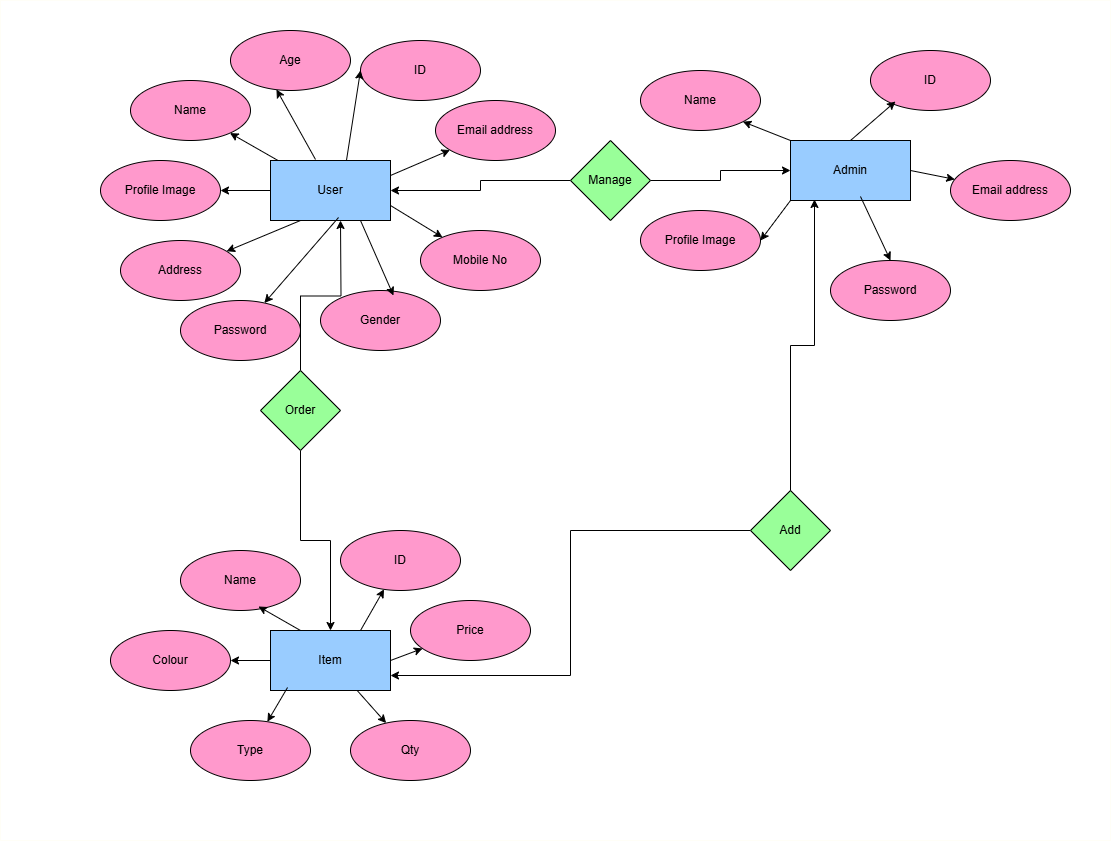

The diagram above was exported from draw.io. Its source (the exported page's mxGraphModel, read from the mxfile embedded in the PNG):
<mxGraphModel dx="1970" dy="460" grid="1" gridSize="10" guides="1" tooltips="1" connect="1" arrows="1" fold="1" page="1" pageScale="1" pageWidth="850" pageHeight="1100" math="0" shadow="0">
  <root>
    <mxCell id="0" />
    <mxCell id="1" parent="0" />
    <mxCell id="dS4wADqvU-vqLbvVqqLw-1" value="" style="rounded=0;whiteSpace=wrap;html=1;strokeColor=#FFFEF7;" vertex="1" parent="1">
      <mxGeometry x="-70" y="10" width="1110" height="840" as="geometry" />
    </mxCell>
    <mxCell id="dS4wADqvU-vqLbvVqqLw-2" value="User" style="rounded=0;whiteSpace=wrap;html=1;fillColor=#99CCFF;" vertex="1" parent="1">
      <mxGeometry x="200" y="170" width="120" height="60" as="geometry" />
    </mxCell>
    <mxCell id="dS4wADqvU-vqLbvVqqLw-3" value="Admin" style="rounded=0;whiteSpace=wrap;html=1;fillColor=#99CCFF;" vertex="1" parent="1">
      <mxGeometry x="720" y="150" width="120" height="60" as="geometry" />
    </mxCell>
    <mxCell id="dS4wADqvU-vqLbvVqqLw-4" value="ID" style="ellipse;whiteSpace=wrap;html=1;fillColor=#FF99CC;" vertex="1" parent="1">
      <mxGeometry x="290" y="50" width="120" height="60" as="geometry" />
    </mxCell>
    <mxCell id="dS4wADqvU-vqLbvVqqLw-5" value="Name" style="ellipse;whiteSpace=wrap;html=1;fillColor=#FF99CC;" vertex="1" parent="1">
      <mxGeometry x="60" y="90" width="120" height="60" as="geometry" />
    </mxCell>
    <mxCell id="dS4wADqvU-vqLbvVqqLw-6" value="Age" style="ellipse;whiteSpace=wrap;html=1;fillColor=#FF99CC;" vertex="1" parent="1">
      <mxGeometry x="160" y="40" width="120" height="60" as="geometry" />
    </mxCell>
    <mxCell id="dS4wADqvU-vqLbvVqqLw-7" value="Address" style="ellipse;whiteSpace=wrap;html=1;fillColor=#FF99CC;" vertex="1" parent="1">
      <mxGeometry x="50" y="250" width="120" height="60" as="geometry" />
    </mxCell>
    <mxCell id="dS4wADqvU-vqLbvVqqLw-8" value="Gender" style="ellipse;whiteSpace=wrap;html=1;fillColor=#FF99CC;" vertex="1" parent="1">
      <mxGeometry x="250" y="300" width="120" height="60" as="geometry" />
    </mxCell>
    <mxCell id="dS4wADqvU-vqLbvVqqLw-9" value="Mobile No" style="ellipse;whiteSpace=wrap;html=1;fillColor=#FF99CC;" vertex="1" parent="1">
      <mxGeometry x="350" y="240" width="120" height="60" as="geometry" />
    </mxCell>
    <mxCell id="dS4wADqvU-vqLbvVqqLw-10" value="ID" style="ellipse;whiteSpace=wrap;html=1;fillColor=#FF99CC;" vertex="1" parent="1">
      <mxGeometry x="800" y="60" width="120" height="60" as="geometry" />
    </mxCell>
    <mxCell id="dS4wADqvU-vqLbvVqqLw-11" value="Name" style="ellipse;whiteSpace=wrap;html=1;fillColor=#FF99CC;" vertex="1" parent="1">
      <mxGeometry x="570" y="80" width="120" height="60" as="geometry" />
    </mxCell>
    <mxCell id="dS4wADqvU-vqLbvVqqLw-16" value="Email address" style="ellipse;whiteSpace=wrap;html=1;fillColor=#FF99CC;" vertex="1" parent="1">
      <mxGeometry x="365" y="110" width="120" height="60" as="geometry" />
    </mxCell>
    <mxCell id="dS4wADqvU-vqLbvVqqLw-17" value="Profile Image" style="ellipse;whiteSpace=wrap;html=1;fillColor=#FF99CC;" vertex="1" parent="1">
      <mxGeometry x="30" y="170" width="120" height="60" as="geometry" />
    </mxCell>
    <mxCell id="dS4wADqvU-vqLbvVqqLw-18" value="Profile Image" style="ellipse;whiteSpace=wrap;html=1;fillColor=#FF99CC;" vertex="1" parent="1">
      <mxGeometry x="570" y="220" width="120" height="60" as="geometry" />
    </mxCell>
    <mxCell id="dS4wADqvU-vqLbvVqqLw-20" value="" style="endArrow=classic;html=1;rounded=0;entryX=0.383;entryY=0.983;entryDx=0;entryDy=0;entryPerimeter=0;exitX=0.375;exitY=-0.017;exitDx=0;exitDy=0;exitPerimeter=0;" edge="1" parent="1" source="dS4wADqvU-vqLbvVqqLw-2" target="dS4wADqvU-vqLbvVqqLw-6">
      <mxGeometry width="50" height="50" relative="1" as="geometry">
        <mxPoint x="160" y="320" as="sourcePoint" />
        <mxPoint x="210" y="270" as="targetPoint" />
      </mxGeometry>
    </mxCell>
    <mxCell id="dS4wADqvU-vqLbvVqqLw-21" value="" style="endArrow=classic;html=1;rounded=0;entryX=0;entryY=0.5;entryDx=0;entryDy=0;exitX=0.633;exitY=0;exitDx=0;exitDy=0;exitPerimeter=0;" edge="1" parent="1" source="dS4wADqvU-vqLbvVqqLw-2" target="dS4wADqvU-vqLbvVqqLw-4">
      <mxGeometry width="50" height="50" relative="1" as="geometry">
        <mxPoint x="250" y="184" as="sourcePoint" />
        <mxPoint x="256" y="109" as="targetPoint" />
      </mxGeometry>
    </mxCell>
    <mxCell id="dS4wADqvU-vqLbvVqqLw-22" value="" style="endArrow=classic;html=1;rounded=0;exitX=1;exitY=0.25;exitDx=0;exitDy=0;" edge="1" parent="1" source="dS4wADqvU-vqLbvVqqLw-2" target="dS4wADqvU-vqLbvVqqLw-16">
      <mxGeometry width="50" height="50" relative="1" as="geometry">
        <mxPoint x="286" y="180" as="sourcePoint" />
        <mxPoint x="340" y="130" as="targetPoint" />
      </mxGeometry>
    </mxCell>
    <mxCell id="dS4wADqvU-vqLbvVqqLw-23" value="" style="endArrow=classic;html=1;rounded=0;exitX=1;exitY=0.75;exitDx=0;exitDy=0;" edge="1" parent="1" source="dS4wADqvU-vqLbvVqqLw-2" target="dS4wADqvU-vqLbvVqqLw-9">
      <mxGeometry width="50" height="50" relative="1" as="geometry">
        <mxPoint x="330" y="195" as="sourcePoint" />
        <mxPoint x="377" y="202" as="targetPoint" />
      </mxGeometry>
    </mxCell>
    <mxCell id="dS4wADqvU-vqLbvVqqLw-24" value="" style="endArrow=classic;html=1;rounded=0;exitX=0.75;exitY=1;exitDx=0;exitDy=0;entryX=0.608;entryY=0.083;entryDx=0;entryDy=0;entryPerimeter=0;" edge="1" parent="1" source="dS4wADqvU-vqLbvVqqLw-2" target="dS4wADqvU-vqLbvVqqLw-8">
      <mxGeometry width="50" height="50" relative="1" as="geometry">
        <mxPoint x="330" y="225" as="sourcePoint" />
        <mxPoint x="372" y="264" as="targetPoint" />
      </mxGeometry>
    </mxCell>
    <mxCell id="dS4wADqvU-vqLbvVqqLw-25" value="" style="endArrow=classic;html=1;rounded=0;exitX=0.25;exitY=1;exitDx=0;exitDy=0;" edge="1" parent="1" source="dS4wADqvU-vqLbvVqqLw-2" target="dS4wADqvU-vqLbvVqqLw-7">
      <mxGeometry width="50" height="50" relative="1" as="geometry">
        <mxPoint x="300" y="240" as="sourcePoint" />
        <mxPoint x="283" y="315" as="targetPoint" />
      </mxGeometry>
    </mxCell>
    <mxCell id="dS4wADqvU-vqLbvVqqLw-26" value="" style="endArrow=classic;html=1;rounded=0;exitX=0;exitY=0.5;exitDx=0;exitDy=0;" edge="1" parent="1" source="dS4wADqvU-vqLbvVqqLw-2" target="dS4wADqvU-vqLbvVqqLw-17">
      <mxGeometry width="50" height="50" relative="1" as="geometry">
        <mxPoint x="240" y="240" as="sourcePoint" />
        <mxPoint x="166" y="271" as="targetPoint" />
      </mxGeometry>
    </mxCell>
    <mxCell id="dS4wADqvU-vqLbvVqqLw-27" value="" style="endArrow=classic;html=1;rounded=0;" edge="1" parent="1" source="dS4wADqvU-vqLbvVqqLw-2" target="dS4wADqvU-vqLbvVqqLw-5">
      <mxGeometry width="50" height="50" relative="1" as="geometry">
        <mxPoint x="210" y="210" as="sourcePoint" />
        <mxPoint x="160" y="210" as="targetPoint" />
      </mxGeometry>
    </mxCell>
    <mxCell id="dS4wADqvU-vqLbvVqqLw-28" value="" style="endArrow=classic;html=1;rounded=0;exitX=0;exitY=0;exitDx=0;exitDy=0;entryX=1;entryY=1;entryDx=0;entryDy=0;" edge="1" parent="1" source="dS4wADqvU-vqLbvVqqLw-3" target="dS4wADqvU-vqLbvVqqLw-11">
      <mxGeometry width="50" height="50" relative="1" as="geometry">
        <mxPoint x="720" y="80" as="sourcePoint" />
        <mxPoint x="703" y="155" as="targetPoint" />
      </mxGeometry>
    </mxCell>
    <mxCell id="dS4wADqvU-vqLbvVqqLw-29" value="" style="endArrow=classic;html=1;rounded=0;exitX=0;exitY=1;exitDx=0;exitDy=0;entryX=1;entryY=0.5;entryDx=0;entryDy=0;" edge="1" parent="1" source="dS4wADqvU-vqLbvVqqLw-3" target="dS4wADqvU-vqLbvVqqLw-18">
      <mxGeometry width="50" height="50" relative="1" as="geometry">
        <mxPoint x="730" y="160" as="sourcePoint" />
        <mxPoint x="682" y="141" as="targetPoint" />
      </mxGeometry>
    </mxCell>
    <mxCell id="dS4wADqvU-vqLbvVqqLw-30" value="" style="endArrow=classic;html=1;rounded=0;exitX=0.5;exitY=0;exitDx=0;exitDy=0;entryX=0.208;entryY=0.85;entryDx=0;entryDy=0;entryPerimeter=0;" edge="1" parent="1" source="dS4wADqvU-vqLbvVqqLw-3" target="dS4wADqvU-vqLbvVqqLw-10">
      <mxGeometry width="50" height="50" relative="1" as="geometry">
        <mxPoint x="730" y="220" as="sourcePoint" />
        <mxPoint x="700" y="260" as="targetPoint" />
      </mxGeometry>
    </mxCell>
    <mxCell id="dS4wADqvU-vqLbvVqqLw-31" value="Password" style="ellipse;whiteSpace=wrap;html=1;fillColor=#FF99CC;" vertex="1" parent="1">
      <mxGeometry x="110" y="310" width="120" height="60" as="geometry" />
    </mxCell>
    <mxCell id="dS4wADqvU-vqLbvVqqLw-32" value="" style="endArrow=classic;html=1;rounded=0;exitX=0.567;exitY=0.95;exitDx=0;exitDy=0;exitPerimeter=0;" edge="1" parent="1" source="dS4wADqvU-vqLbvVqqLw-2" target="dS4wADqvU-vqLbvVqqLw-31">
      <mxGeometry width="50" height="50" relative="1" as="geometry">
        <mxPoint x="240" y="240" as="sourcePoint" />
        <mxPoint x="166" y="271" as="targetPoint" />
      </mxGeometry>
    </mxCell>
    <mxCell id="dS4wADqvU-vqLbvVqqLw-33" value="Password" style="ellipse;whiteSpace=wrap;html=1;fillColor=#FF99CC;" vertex="1" parent="1">
      <mxGeometry x="760" y="270" width="120" height="60" as="geometry" />
    </mxCell>
    <mxCell id="dS4wADqvU-vqLbvVqqLw-35" value="Email address" style="ellipse;whiteSpace=wrap;html=1;fillColor=#FF99CC;" vertex="1" parent="1">
      <mxGeometry x="880" y="170" width="120" height="60" as="geometry" />
    </mxCell>
    <mxCell id="dS4wADqvU-vqLbvVqqLw-36" value="" style="endArrow=classic;html=1;rounded=0;exitX=1;exitY=0.5;exitDx=0;exitDy=0;" edge="1" parent="1" source="dS4wADqvU-vqLbvVqqLw-3" target="dS4wADqvU-vqLbvVqqLw-35">
      <mxGeometry width="50" height="50" relative="1" as="geometry">
        <mxPoint x="790" y="160" as="sourcePoint" />
        <mxPoint x="835" y="121" as="targetPoint" />
      </mxGeometry>
    </mxCell>
    <mxCell id="dS4wADqvU-vqLbvVqqLw-37" value="" style="endArrow=classic;html=1;rounded=0;exitX=0.583;exitY=0.933;exitDx=0;exitDy=0;exitPerimeter=0;entryX=0.5;entryY=0;entryDx=0;entryDy=0;" edge="1" parent="1" source="dS4wADqvU-vqLbvVqqLw-3" target="dS4wADqvU-vqLbvVqqLw-33">
      <mxGeometry width="50" height="50" relative="1" as="geometry">
        <mxPoint x="850" y="190" as="sourcePoint" />
        <mxPoint x="894" y="199" as="targetPoint" />
      </mxGeometry>
    </mxCell>
    <mxCell id="dS4wADqvU-vqLbvVqqLw-38" value="Item" style="rounded=0;whiteSpace=wrap;html=1;fillColor=#99CCFF;" vertex="1" parent="1">
      <mxGeometry x="200" y="640" width="120" height="60" as="geometry" />
    </mxCell>
    <mxCell id="dS4wADqvU-vqLbvVqqLw-41" value="ID" style="ellipse;whiteSpace=wrap;html=1;fillColor=#FF99CC;" vertex="1" parent="1">
      <mxGeometry x="270" y="540" width="120" height="60" as="geometry" />
    </mxCell>
    <mxCell id="dS4wADqvU-vqLbvVqqLw-42" value="Name" style="ellipse;whiteSpace=wrap;html=1;fillColor=#FF99CC;" vertex="1" parent="1">
      <mxGeometry x="110" y="560" width="120" height="60" as="geometry" />
    </mxCell>
    <mxCell id="dS4wADqvU-vqLbvVqqLw-43" value="Colour" style="ellipse;whiteSpace=wrap;html=1;fillColor=#FF99CC;" vertex="1" parent="1">
      <mxGeometry x="40" y="640" width="120" height="60" as="geometry" />
    </mxCell>
    <mxCell id="dS4wADqvU-vqLbvVqqLw-44" value="Type" style="ellipse;whiteSpace=wrap;html=1;fillColor=#FF99CC;" vertex="1" parent="1">
      <mxGeometry x="120" y="730" width="120" height="60" as="geometry" />
    </mxCell>
    <mxCell id="dS4wADqvU-vqLbvVqqLw-45" value="Qty" style="ellipse;whiteSpace=wrap;html=1;fillColor=#FF99CC;" vertex="1" parent="1">
      <mxGeometry x="280" y="730" width="120" height="60" as="geometry" />
    </mxCell>
    <mxCell id="dS4wADqvU-vqLbvVqqLw-46" value="Price" style="ellipse;whiteSpace=wrap;html=1;fillColor=#FF99CC;" vertex="1" parent="1">
      <mxGeometry x="340" y="610" width="120" height="60" as="geometry" />
    </mxCell>
    <mxCell id="dS4wADqvU-vqLbvVqqLw-47" value="" style="endArrow=classic;html=1;rounded=0;exitX=0.25;exitY=0;exitDx=0;exitDy=0;entryX=0.65;entryY=0.933;entryDx=0;entryDy=0;entryPerimeter=0;" edge="1" parent="1" source="dS4wADqvU-vqLbvVqqLw-38" target="dS4wADqvU-vqLbvVqqLw-42">
      <mxGeometry width="50" height="50" relative="1" as="geometry">
        <mxPoint x="284" y="400" as="sourcePoint" />
        <mxPoint x="210" y="485" as="targetPoint" />
      </mxGeometry>
    </mxCell>
    <mxCell id="dS4wADqvU-vqLbvVqqLw-48" value="" style="endArrow=classic;html=1;rounded=0;exitX=0;exitY=0.5;exitDx=0;exitDy=0;entryX=1;entryY=0.5;entryDx=0;entryDy=0;" edge="1" parent="1" source="dS4wADqvU-vqLbvVqqLw-38" target="dS4wADqvU-vqLbvVqqLw-43">
      <mxGeometry width="50" height="50" relative="1" as="geometry">
        <mxPoint x="240" y="540" as="sourcePoint" />
        <mxPoint x="198" y="516" as="targetPoint" />
      </mxGeometry>
    </mxCell>
    <mxCell id="dS4wADqvU-vqLbvVqqLw-49" value="" style="endArrow=classic;html=1;rounded=0;exitX=0.142;exitY=0.95;exitDx=0;exitDy=0;exitPerimeter=0;" edge="1" parent="1" source="dS4wADqvU-vqLbvVqqLw-38" target="dS4wADqvU-vqLbvVqqLw-44">
      <mxGeometry width="50" height="50" relative="1" as="geometry">
        <mxPoint x="210" y="570" as="sourcePoint" />
        <mxPoint x="170" y="570" as="targetPoint" />
      </mxGeometry>
    </mxCell>
    <mxCell id="dS4wADqvU-vqLbvVqqLw-50" value="" style="endArrow=classic;html=1;rounded=0;" edge="1" parent="1" source="dS4wADqvU-vqLbvVqqLw-38" target="dS4wADqvU-vqLbvVqqLw-45">
      <mxGeometry width="50" height="50" relative="1" as="geometry">
        <mxPoint x="227" y="597" as="sourcePoint" />
        <mxPoint x="207" y="631" as="targetPoint" />
      </mxGeometry>
    </mxCell>
    <mxCell id="dS4wADqvU-vqLbvVqqLw-51" value="" style="endArrow=classic;html=1;rounded=0;exitX=1;exitY=0.5;exitDx=0;exitDy=0;" edge="1" parent="1" source="dS4wADqvU-vqLbvVqqLw-38" target="dS4wADqvU-vqLbvVqqLw-46">
      <mxGeometry width="50" height="50" relative="1" as="geometry">
        <mxPoint x="297" y="600" as="sourcePoint" />
        <mxPoint x="326" y="633" as="targetPoint" />
      </mxGeometry>
    </mxCell>
    <mxCell id="dS4wADqvU-vqLbvVqqLw-52" value="" style="endArrow=classic;html=1;rounded=0;exitX=0.75;exitY=0;exitDx=0;exitDy=0;" edge="1" parent="1" source="dS4wADqvU-vqLbvVqqLw-38" target="dS4wADqvU-vqLbvVqqLw-41">
      <mxGeometry width="50" height="50" relative="1" as="geometry">
        <mxPoint x="330" y="570" as="sourcePoint" />
        <mxPoint x="371" y="566" as="targetPoint" />
      </mxGeometry>
    </mxCell>
    <mxCell id="dS4wADqvU-vqLbvVqqLw-55" style="edgeStyle=orthogonalEdgeStyle;rounded=0;orthogonalLoop=1;jettySize=auto;html=1;entryX=1;entryY=0.75;entryDx=0;entryDy=0;" edge="1" parent="1" source="dS4wADqvU-vqLbvVqqLw-53" target="dS4wADqvU-vqLbvVqqLw-38">
      <mxGeometry relative="1" as="geometry" />
    </mxCell>
    <mxCell id="dS4wADqvU-vqLbvVqqLw-53" value="Add" style="rhombus;whiteSpace=wrap;html=1;fillColor=#99FF99;" vertex="1" parent="1">
      <mxGeometry x="680" y="500" width="80" height="80" as="geometry" />
    </mxCell>
    <mxCell id="dS4wADqvU-vqLbvVqqLw-54" style="edgeStyle=orthogonalEdgeStyle;rounded=0;orthogonalLoop=1;jettySize=auto;html=1;entryX=0.2;entryY=0.983;entryDx=0;entryDy=0;entryPerimeter=0;" edge="1" parent="1" source="dS4wADqvU-vqLbvVqqLw-53" target="dS4wADqvU-vqLbvVqqLw-3">
      <mxGeometry relative="1" as="geometry" />
    </mxCell>
    <mxCell id="dS4wADqvU-vqLbvVqqLw-57" style="edgeStyle=orthogonalEdgeStyle;rounded=0;orthogonalLoop=1;jettySize=auto;html=1;" edge="1" parent="1" source="dS4wADqvU-vqLbvVqqLw-56">
      <mxGeometry relative="1" as="geometry">
        <mxPoint x="270" y="230" as="targetPoint" />
      </mxGeometry>
    </mxCell>
    <mxCell id="dS4wADqvU-vqLbvVqqLw-58" style="edgeStyle=orthogonalEdgeStyle;rounded=0;orthogonalLoop=1;jettySize=auto;html=1;" edge="1" parent="1" source="dS4wADqvU-vqLbvVqqLw-56" target="dS4wADqvU-vqLbvVqqLw-38">
      <mxGeometry relative="1" as="geometry" />
    </mxCell>
    <mxCell id="dS4wADqvU-vqLbvVqqLw-56" value="Order" style="rhombus;whiteSpace=wrap;html=1;fillColor=#99FF99;" vertex="1" parent="1">
      <mxGeometry x="190" y="380" width="80" height="80" as="geometry" />
    </mxCell>
    <mxCell id="dS4wADqvU-vqLbvVqqLw-60" style="edgeStyle=orthogonalEdgeStyle;rounded=0;orthogonalLoop=1;jettySize=auto;html=1;" edge="1" parent="1" source="dS4wADqvU-vqLbvVqqLw-59" target="dS4wADqvU-vqLbvVqqLw-2">
      <mxGeometry relative="1" as="geometry" />
    </mxCell>
    <mxCell id="dS4wADqvU-vqLbvVqqLw-61" style="edgeStyle=orthogonalEdgeStyle;rounded=0;orthogonalLoop=1;jettySize=auto;html=1;" edge="1" parent="1" source="dS4wADqvU-vqLbvVqqLw-59" target="dS4wADqvU-vqLbvVqqLw-3">
      <mxGeometry relative="1" as="geometry" />
    </mxCell>
    <mxCell id="dS4wADqvU-vqLbvVqqLw-59" value="Manage" style="rhombus;whiteSpace=wrap;html=1;fillColor=#99FF99;" vertex="1" parent="1">
      <mxGeometry x="500" y="150" width="80" height="80" as="geometry" />
    </mxCell>
  </root>
</mxGraphModel>